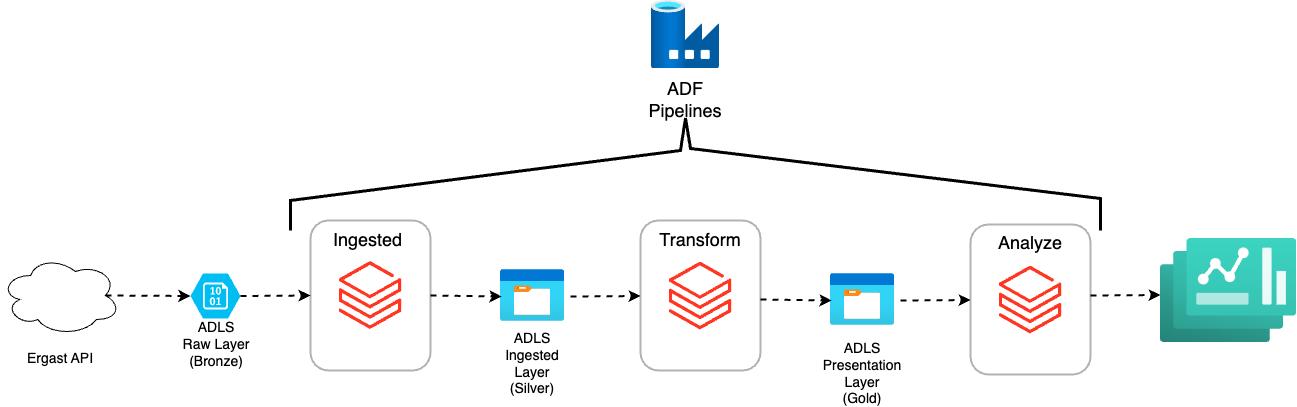

The diagram above was exported from draw.io. Its source (the exported page's mxGraphModel, read from the mxfile embedded in the PNG):
<mxGraphModel dx="2084" dy="1131" grid="1" gridSize="10" guides="1" tooltips="1" connect="1" arrows="1" fold="1" page="1" pageScale="1" pageWidth="850" pageHeight="1100" math="0" shadow="0">
  <root>
    <mxCell id="0" />
    <mxCell id="1" parent="0" />
    <mxCell id="IQIZR_OnhRzlvBpYSoEs-1" value="" style="ellipse;shape=cloud;whiteSpace=wrap;html=1;" vertex="1" parent="1">
      <mxGeometry x="-260" y="515" width="120" height="80" as="geometry" />
    </mxCell>
    <mxCell id="IQIZR_OnhRzlvBpYSoEs-2" value="" style="verticalLabelPosition=bottom;html=1;verticalAlign=top;align=center;strokeColor=none;fillColor=#00BEF2;shape=mxgraph.azure.storage_blob;" vertex="1" parent="1">
      <mxGeometry x="-70" y="533" width="50" height="45" as="geometry" />
    </mxCell>
    <mxCell id="IQIZR_OnhRzlvBpYSoEs-6" value="" style="image;aspect=fixed;html=1;points=[];align=center;fontSize=12;image=img/lib/azure2/general/Storage_Container.svg;" vertex="1" parent="1">
      <mxGeometry x="240" y="529" width="64" height="52" as="geometry" />
    </mxCell>
    <mxCell id="IQIZR_OnhRzlvBpYSoEs-7" value="" style="image;aspect=fixed;html=1;points=[];align=center;fontSize=12;image=img/lib/azure2/databases/Data_Factory.svg;" vertex="1" parent="1">
      <mxGeometry x="391" y="260" width="68" height="68" as="geometry" />
    </mxCell>
    <mxCell id="IQIZR_OnhRzlvBpYSoEs-8" value="" style="endArrow=classic;html=1;rounded=0;exitX=0.875;exitY=0.5;exitDx=0;exitDy=0;exitPerimeter=0;entryX=0;entryY=0.5;entryDx=0;entryDy=0;entryPerimeter=0;strokeWidth=2;dashed=1;" edge="1" parent="1" source="IQIZR_OnhRzlvBpYSoEs-1" target="IQIZR_OnhRzlvBpYSoEs-2">
      <mxGeometry width="50" height="50" relative="1" as="geometry">
        <mxPoint x="-140" y="715" as="sourcePoint" />
        <mxPoint x="-90" y="665" as="targetPoint" />
      </mxGeometry>
    </mxCell>
    <mxCell id="IQIZR_OnhRzlvBpYSoEs-9" value="" style="rounded=1;whiteSpace=wrap;html=1;strokeWidth=2;fillColor=default;opacity=30;" vertex="1" parent="1">
      <mxGeometry x="50" y="480" width="120" height="150" as="geometry" />
    </mxCell>
    <mxCell id="IQIZR_OnhRzlvBpYSoEs-10" value="" style="endArrow=classic;html=1;rounded=0;exitX=1;exitY=0.5;exitDx=0;exitDy=0;exitPerimeter=0;entryX=0;entryY=0.5;entryDx=0;entryDy=0;strokeWidth=2;dashed=1;" edge="1" parent="1" source="IQIZR_OnhRzlvBpYSoEs-2" target="IQIZR_OnhRzlvBpYSoEs-9">
      <mxGeometry width="50" height="50" relative="1" as="geometry">
        <mxPoint x="-60" y="605" as="sourcePoint" />
        <mxPoint x="25" y="606" as="targetPoint" />
      </mxGeometry>
    </mxCell>
    <mxCell id="IQIZR_OnhRzlvBpYSoEs-3" value="" style="image;aspect=fixed;html=1;points=[];align=center;fontSize=12;image=img/lib/azure2/analytics/Azure_Databricks.svg;" vertex="1" parent="1">
      <mxGeometry x="78.60000000000002" y="521" width="62.8" height="68" as="geometry" />
    </mxCell>
    <mxCell id="IQIZR_OnhRzlvBpYSoEs-11" value="" style="endArrow=classic;html=1;rounded=0;exitX=1;exitY=0.5;exitDx=0;exitDy=0;strokeWidth=2;dashed=1;entryX=0.016;entryY=0.519;entryDx=0;entryDy=0;entryPerimeter=0;" edge="1" parent="1" source="IQIZR_OnhRzlvBpYSoEs-9" target="IQIZR_OnhRzlvBpYSoEs-6">
      <mxGeometry width="50" height="50" relative="1" as="geometry">
        <mxPoint x="180" y="555" as="sourcePoint" />
        <mxPoint x="240" y="554" as="targetPoint" />
      </mxGeometry>
    </mxCell>
    <mxCell id="IQIZR_OnhRzlvBpYSoEs-12" value="" style="rounded=1;whiteSpace=wrap;html=1;strokeWidth=2;fillColor=default;opacity=30;" vertex="1" parent="1">
      <mxGeometry x="380" y="480" width="120" height="150" as="geometry" />
    </mxCell>
    <mxCell id="IQIZR_OnhRzlvBpYSoEs-13" value="" style="image;aspect=fixed;html=1;points=[];align=center;fontSize=12;image=img/lib/azure2/analytics/Azure_Databricks.svg;" vertex="1" parent="1">
      <mxGeometry x="408.6" y="521.5" width="62.8" height="68" as="geometry" />
    </mxCell>
    <mxCell id="IQIZR_OnhRzlvBpYSoEs-14" value="" style="endArrow=classic;html=1;rounded=0;strokeWidth=2;dashed=1;entryX=0;entryY=0.5;entryDx=0;entryDy=0;" edge="1" parent="1">
      <mxGeometry width="50" height="50" relative="1" as="geometry">
        <mxPoint x="310" y="556" as="sourcePoint" />
        <mxPoint x="380" y="555.5" as="targetPoint" />
      </mxGeometry>
    </mxCell>
    <mxCell id="IQIZR_OnhRzlvBpYSoEs-15" value="" style="image;aspect=fixed;html=1;points=[];align=center;fontSize=12;image=img/lib/azure2/general/Storage_Container.svg;" vertex="1" parent="1">
      <mxGeometry x="570" y="533" width="64" height="52" as="geometry" />
    </mxCell>
    <mxCell id="IQIZR_OnhRzlvBpYSoEs-16" value="" style="endArrow=classic;html=1;rounded=0;exitX=1;exitY=0.5;exitDx=0;exitDy=0;strokeWidth=2;dashed=1;entryX=0.016;entryY=0.519;entryDx=0;entryDy=0;entryPerimeter=0;" edge="1" parent="1" target="IQIZR_OnhRzlvBpYSoEs-15">
      <mxGeometry width="50" height="50" relative="1" as="geometry">
        <mxPoint x="500" y="559" as="sourcePoint" />
        <mxPoint x="570" y="558" as="targetPoint" />
      </mxGeometry>
    </mxCell>
    <mxCell id="IQIZR_OnhRzlvBpYSoEs-17" value="" style="endArrow=classic;html=1;rounded=0;strokeWidth=2;dashed=1;entryX=0;entryY=0.5;entryDx=0;entryDy=0;" edge="1" parent="1">
      <mxGeometry width="50" height="50" relative="1" as="geometry">
        <mxPoint x="640" y="560" as="sourcePoint" />
        <mxPoint x="710" y="559.5" as="targetPoint" />
      </mxGeometry>
    </mxCell>
    <mxCell id="IQIZR_OnhRzlvBpYSoEs-18" value="" style="rounded=1;whiteSpace=wrap;html=1;strokeWidth=2;fillColor=default;opacity=30;" vertex="1" parent="1">
      <mxGeometry x="710" y="484" width="120" height="150" as="geometry" />
    </mxCell>
    <mxCell id="IQIZR_OnhRzlvBpYSoEs-19" value="" style="image;aspect=fixed;html=1;points=[];align=center;fontSize=12;image=img/lib/azure2/analytics/Azure_Databricks.svg;" vertex="1" parent="1">
      <mxGeometry x="738.6" y="525.5" width="62.8" height="68" as="geometry" />
    </mxCell>
    <mxCell id="IQIZR_OnhRzlvBpYSoEs-20" value="&lt;font style=&quot;font-size: 14px;&quot;&gt;Ergast API&lt;/font&gt;" style="text;html=1;strokeColor=none;fillColor=none;align=center;verticalAlign=middle;whiteSpace=wrap;rounded=0;" vertex="1" parent="1">
      <mxGeometry x="-245" y="595" width="90" height="45" as="geometry" />
    </mxCell>
    <mxCell id="IQIZR_OnhRzlvBpYSoEs-21" value="&lt;font style=&quot;font-size: 14px;&quot;&gt;ADLS&lt;br&gt;Raw Layer (Bronze)&lt;br&gt;&lt;/font&gt;" style="text;html=1;strokeColor=none;fillColor=none;align=center;verticalAlign=middle;whiteSpace=wrap;rounded=0;" vertex="1" parent="1">
      <mxGeometry x="-89" y="581" width="90" height="45" as="geometry" />
    </mxCell>
    <mxCell id="IQIZR_OnhRzlvBpYSoEs-22" value="&lt;font style=&quot;font-size: 14px;&quot;&gt;ADLS&lt;br&gt;Ingested Layer &lt;br&gt;(Silver)&lt;br&gt;&lt;/font&gt;" style="text;html=1;strokeColor=none;fillColor=none;align=center;verticalAlign=middle;whiteSpace=wrap;rounded=0;" vertex="1" parent="1">
      <mxGeometry x="227" y="595" width="90" height="55.5" as="geometry" />
    </mxCell>
    <mxCell id="IQIZR_OnhRzlvBpYSoEs-23" value="&lt;font style=&quot;font-size: 14px;&quot;&gt;ADLS&lt;br&gt;Presentation Layer &lt;br&gt;(Gold)&lt;br&gt;&lt;/font&gt;" style="text;html=1;strokeColor=none;fillColor=none;align=center;verticalAlign=middle;whiteSpace=wrap;rounded=0;" vertex="1" parent="1">
      <mxGeometry x="557" y="605" width="90" height="55.5" as="geometry" />
    </mxCell>
    <mxCell id="IQIZR_OnhRzlvBpYSoEs-24" value="&lt;font style=&quot;&quot;&gt;&lt;font style=&quot;font-size: 18px;&quot;&gt;Ingested&amp;nbsp;&lt;/font&gt;&lt;br&gt;&lt;/font&gt;" style="text;html=1;strokeColor=none;fillColor=none;align=center;verticalAlign=middle;whiteSpace=wrap;rounded=0;" vertex="1" parent="1">
      <mxGeometry x="65" y="480" width="90" height="37.5" as="geometry" />
    </mxCell>
    <mxCell id="IQIZR_OnhRzlvBpYSoEs-25" value="&lt;font style=&quot;&quot;&gt;&lt;font style=&quot;font-size: 18px;&quot;&gt;Transform&lt;/font&gt;&lt;br&gt;&lt;/font&gt;" style="text;html=1;strokeColor=none;fillColor=none;align=center;verticalAlign=middle;whiteSpace=wrap;rounded=0;" vertex="1" parent="1">
      <mxGeometry x="395" y="480" width="90" height="37.5" as="geometry" />
    </mxCell>
    <mxCell id="IQIZR_OnhRzlvBpYSoEs-26" value="&lt;font style=&quot;&quot;&gt;&lt;font style=&quot;font-size: 18px;&quot;&gt;Analyze&lt;/font&gt;&lt;br&gt;&lt;/font&gt;" style="text;html=1;strokeColor=none;fillColor=none;align=center;verticalAlign=middle;whiteSpace=wrap;rounded=0;" vertex="1" parent="1">
      <mxGeometry x="725" y="483.5" width="90" height="37.5" as="geometry" />
    </mxCell>
    <mxCell id="IQIZR_OnhRzlvBpYSoEs-27" value="&lt;font style=&quot;&quot;&gt;&lt;font style=&quot;font-size: 18px;&quot;&gt;ADF Pipelines&lt;/font&gt;&lt;br&gt;&lt;/font&gt;" style="text;html=1;strokeColor=none;fillColor=none;align=center;verticalAlign=middle;whiteSpace=wrap;rounded=0;" vertex="1" parent="1">
      <mxGeometry x="380" y="340" width="90" height="37.5" as="geometry" />
    </mxCell>
    <mxCell id="IQIZR_OnhRzlvBpYSoEs-29" value="" style="endArrow=none;html=1;rounded=0;entryX=0.5;entryY=1;entryDx=0;entryDy=0;strokeWidth=3;" edge="1" parent="1" target="IQIZR_OnhRzlvBpYSoEs-27">
      <mxGeometry width="50" height="50" relative="1" as="geometry">
        <mxPoint x="30" y="490" as="sourcePoint" />
        <mxPoint x="430" y="450" as="targetPoint" />
        <Array as="points">
          <mxPoint x="30" y="460" />
          <mxPoint x="420" y="410" />
        </Array>
      </mxGeometry>
    </mxCell>
    <mxCell id="IQIZR_OnhRzlvBpYSoEs-30" value="" style="endArrow=none;html=1;rounded=0;entryX=0.5;entryY=1;entryDx=0;entryDy=0;strokeWidth=3;" edge="1" parent="1">
      <mxGeometry width="50" height="50" relative="1" as="geometry">
        <mxPoint x="840" y="490" as="sourcePoint" />
        <mxPoint x="425" y="377.5" as="targetPoint" />
        <Array as="points">
          <mxPoint x="840" y="458" />
          <mxPoint x="430" y="408" />
        </Array>
      </mxGeometry>
    </mxCell>
    <mxCell id="IQIZR_OnhRzlvBpYSoEs-31" value="" style="image;aspect=fixed;html=1;points=[];align=center;fontSize=12;image=img/lib/azure2/other/Dashboard_Hub.svg;" vertex="1" parent="1">
      <mxGeometry x="900" y="498" width="136" height="104" as="geometry" />
    </mxCell>
    <mxCell id="IQIZR_OnhRzlvBpYSoEs-33" value="" style="endArrow=classic;html=1;rounded=0;strokeWidth=2;dashed=1;entryX=0;entryY=0.5;entryDx=0;entryDy=0;" edge="1" parent="1">
      <mxGeometry width="50" height="50" relative="1" as="geometry">
        <mxPoint x="830" y="555" as="sourcePoint" />
        <mxPoint x="900" y="554.5" as="targetPoint" />
      </mxGeometry>
    </mxCell>
  </root>
</mxGraphModel>